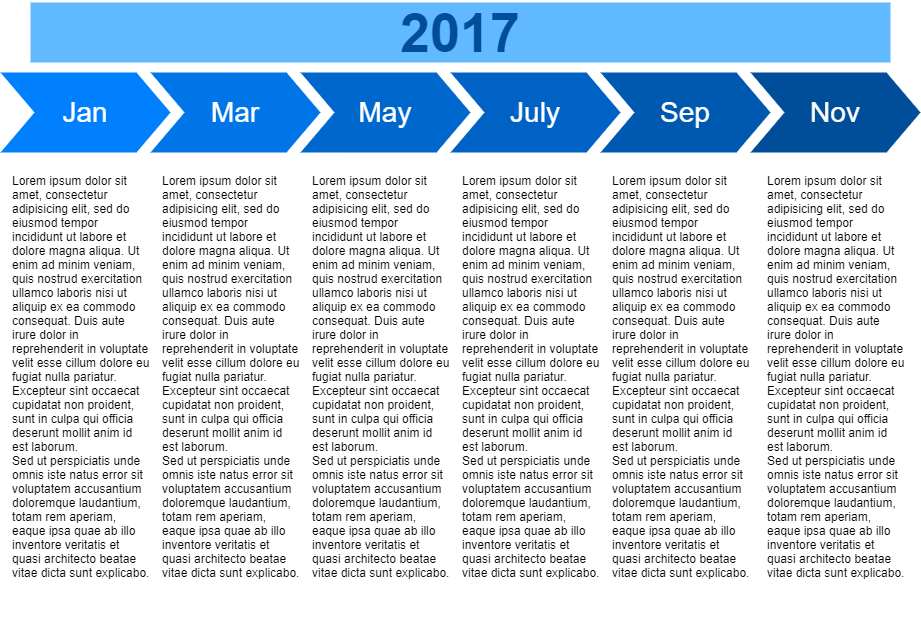

The diagram above was exported from draw.io. Its source (the exported page's mxGraphModel, read from the mxfile embedded in the PNG):
<mxGraphModel dx="1408" dy="748" grid="1" gridSize="10" guides="1" tooltips="1" connect="1" arrows="1" fold="1" page="1" pageScale="1" pageWidth="1100" pageHeight="850" background="none" math="0" shadow="0">
  <root>
    <mxCell id="0" />
    <mxCell id="1" parent="0" />
    <mxCell id="57fe6abec08f04cb-1" value="Jan" style="shape=step;whiteSpace=wrap;html=1;fontSize=28;fillColor=#0080FF;fontColor=#FFFFFF;strokeColor=none;" parent="1" vertex="1">
      <mxGeometry x="90" y="180" width="170" height="80" as="geometry" />
    </mxCell>
    <mxCell id="57fe6abec08f04cb-2" value="Mar" style="shape=step;whiteSpace=wrap;html=1;fontSize=28;fillColor=#0075E8;fontColor=#FFFFFF;strokeColor=none;" parent="1" vertex="1">
      <mxGeometry x="240" y="180" width="170" height="80" as="geometry" />
    </mxCell>
    <mxCell id="57fe6abec08f04cb-3" value="May" style="shape=step;whiteSpace=wrap;html=1;fontSize=28;fillColor=#0067CC;fontColor=#FFFFFF;strokeColor=none;" parent="1" vertex="1">
      <mxGeometry x="390" y="180" width="170" height="80" as="geometry" />
    </mxCell>
    <mxCell id="57fe6abec08f04cb-4" value="July" style="shape=step;whiteSpace=wrap;html=1;fontSize=28;fillColor=#0062C4;fontColor=#FFFFFF;strokeColor=none;" parent="1" vertex="1">
      <mxGeometry x="540" y="180" width="170" height="80" as="geometry" />
    </mxCell>
    <mxCell id="57fe6abec08f04cb-5" value="Sep" style="shape=step;whiteSpace=wrap;html=1;fontSize=28;fillColor=#0059B0;fontColor=#FFFFFF;strokeColor=none;" parent="1" vertex="1">
      <mxGeometry x="690" y="180" width="170" height="80" as="geometry" />
    </mxCell>
    <mxCell id="57fe6abec08f04cb-6" value="Nov" style="shape=step;whiteSpace=wrap;html=1;fontSize=28;fillColor=#004D99;fontColor=#FFFFFF;strokeColor=none;" parent="1" vertex="1">
      <mxGeometry x="840" y="180" width="170" height="80" as="geometry" />
    </mxCell>
    <mxCell id="57fe6abec08f04cb-7" value="2017" style="text;html=1;strokeColor=none;fillColor=#61BAFF;align=center;verticalAlign=middle;whiteSpace=wrap;fontSize=54;fontStyle=1;fontColor=#004D99;" parent="1" vertex="1">
      <mxGeometry x="120" y="110" width="860" height="60" as="geometry" />
    </mxCell>
    <mxCell id="57fe6abec08f04cb-8" value="Lorem ipsum dolor sit amet, consectetur adipisicing elit, sed do eiusmod tempor incididunt ut labore et dolore magna aliqua. Ut enim ad minim veniam, quis nostrud exercitation ullamco laboris nisi ut aliquip ex ea commodo consequat. Duis aute irure dolor in reprehenderit in voluptate velit esse cillum dolore eu fugiat nulla pariatur. Excepteur sint occaecat cupidatat non proident, sunt in culpa qui officia deserunt mollit anim id est laborum.&lt;br&gt;Sed ut perspiciatis unde omnis iste natus error sit voluptatem accusantium doloremque laudantium, totam rem aperiam, eaque ipsa quae ab illo inventore veritatis et quasi architecto beatae vitae dicta sunt explicabo." style="text;spacingTop=-5;fillColor=#ffffff;whiteSpace=wrap;html=1;align=left;fontSize=12;fontFamily=Helvetica;fillColor=none;strokeColor=none;" parent="1" vertex="1">
      <mxGeometry x="100" y="280" width="140" height="470" as="geometry" />
    </mxCell>
    <mxCell id="57fe6abec08f04cb-9" value="Lorem ipsum dolor sit amet, consectetur adipisicing elit, sed do eiusmod tempor incididunt ut labore et dolore magna aliqua. Ut enim ad minim veniam, quis nostrud exercitation ullamco laboris nisi ut aliquip ex ea commodo consequat. Duis aute irure dolor in reprehenderit in voluptate velit esse cillum dolore eu fugiat nulla pariatur. Excepteur sint occaecat cupidatat non proident, sunt in culpa qui officia deserunt mollit anim id est laborum.&lt;br&gt;Sed ut perspiciatis unde omnis iste natus error sit voluptatem accusantium doloremque laudantium, totam rem aperiam, eaque ipsa quae ab illo inventore veritatis et quasi architecto beatae vitae dicta sunt explicabo." style="text;spacingTop=-5;fillColor=#ffffff;whiteSpace=wrap;html=1;align=left;fontSize=12;fontFamily=Helvetica;fillColor=none;strokeColor=none;" parent="1" vertex="1">
      <mxGeometry x="250" y="280" width="140" height="470" as="geometry" />
    </mxCell>
    <mxCell id="57fe6abec08f04cb-10" value="Lorem ipsum dolor sit amet, consectetur adipisicing elit, sed do eiusmod tempor incididunt ut labore et dolore magna aliqua. Ut enim ad minim veniam, quis nostrud exercitation ullamco laboris nisi ut aliquip ex ea commodo consequat. Duis aute irure dolor in reprehenderit in voluptate velit esse cillum dolore eu fugiat nulla pariatur. Excepteur sint occaecat cupidatat non proident, sunt in culpa qui officia deserunt mollit anim id est laborum.&lt;br&gt;Sed ut perspiciatis unde omnis iste natus error sit voluptatem accusantium doloremque laudantium, totam rem aperiam, eaque ipsa quae ab illo inventore veritatis et quasi architecto beatae vitae dicta sunt explicabo." style="text;spacingTop=-5;fillColor=#ffffff;whiteSpace=wrap;html=1;align=left;fontSize=12;fontFamily=Helvetica;fillColor=none;strokeColor=none;" parent="1" vertex="1">
      <mxGeometry x="400" y="280" width="140" height="470" as="geometry" />
    </mxCell>
    <mxCell id="57fe6abec08f04cb-11" value="Lorem ipsum dolor sit amet, consectetur adipisicing elit, sed do eiusmod tempor incididunt ut labore et dolore magna aliqua. Ut enim ad minim veniam, quis nostrud exercitation ullamco laboris nisi ut aliquip ex ea commodo consequat. Duis aute irure dolor in reprehenderit in voluptate velit esse cillum dolore eu fugiat nulla pariatur. Excepteur sint occaecat cupidatat non proident, sunt in culpa qui officia deserunt mollit anim id est laborum.&lt;br&gt;Sed ut perspiciatis unde omnis iste natus error sit voluptatem accusantium doloremque laudantium, totam rem aperiam, eaque ipsa quae ab illo inventore veritatis et quasi architecto beatae vitae dicta sunt explicabo." style="text;spacingTop=-5;fillColor=#ffffff;whiteSpace=wrap;html=1;align=left;fontSize=12;fontFamily=Helvetica;fillColor=none;strokeColor=none;" parent="1" vertex="1">
      <mxGeometry x="550" y="280" width="140" height="470" as="geometry" />
    </mxCell>
    <mxCell id="57fe6abec08f04cb-12" value="Lorem ipsum dolor sit amet, consectetur adipisicing elit, sed do eiusmod tempor incididunt ut labore et dolore magna aliqua. Ut enim ad minim veniam, quis nostrud exercitation ullamco laboris nisi ut aliquip ex ea commodo consequat. Duis aute irure dolor in reprehenderit in voluptate velit esse cillum dolore eu fugiat nulla pariatur. Excepteur sint occaecat cupidatat non proident, sunt in culpa qui officia deserunt mollit anim id est laborum.&lt;br&gt;Sed ut perspiciatis unde omnis iste natus error sit voluptatem accusantium doloremque laudantium, totam rem aperiam, eaque ipsa quae ab illo inventore veritatis et quasi architecto beatae vitae dicta sunt explicabo." style="text;spacingTop=-5;fillColor=#ffffff;whiteSpace=wrap;html=1;align=left;fontSize=12;fontFamily=Helvetica;fillColor=none;strokeColor=none;" parent="1" vertex="1">
      <mxGeometry x="700" y="280" width="140" height="470" as="geometry" />
    </mxCell>
    <mxCell id="57fe6abec08f04cb-13" value="Lorem ipsum dolor sit amet, consectetur adipisicing elit, sed do eiusmod tempor incididunt ut labore et dolore magna aliqua. Ut enim ad minim veniam, quis nostrud exercitation ullamco laboris nisi ut aliquip ex ea commodo consequat. Duis aute irure dolor in reprehenderit in voluptate velit esse cillum dolore eu fugiat nulla pariatur. Excepteur sint occaecat cupidatat non proident, sunt in culpa qui officia deserunt mollit anim id est laborum.&lt;br&gt;Sed ut perspiciatis unde omnis iste natus error sit voluptatem accusantium doloremque laudantium, totam rem aperiam, eaque ipsa quae ab illo inventore veritatis et quasi architecto beatae vitae dicta sunt explicabo." style="text;spacingTop=-5;fillColor=#ffffff;whiteSpace=wrap;html=1;align=left;fontSize=12;fontFamily=Helvetica;fillColor=none;strokeColor=none;" parent="1" vertex="1">
      <mxGeometry x="855" y="280" width="140" height="470" as="geometry" />
    </mxCell>
  </root>
</mxGraphModel>